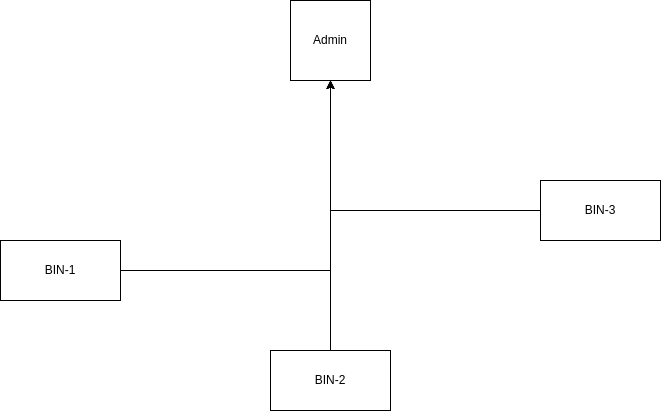

The diagram above was exported from draw.io. Its source (the exported page's mxGraphModel, read from the mxfile embedded in the PNG):
<mxGraphModel dx="2284" dy="774" grid="1" gridSize="10" guides="1" tooltips="1" connect="1" arrows="1" fold="1" page="1" pageScale="1" pageWidth="850" pageHeight="1100" math="0" shadow="0">
  <root>
    <mxCell id="0" />
    <mxCell id="1" parent="0" />
    <mxCell id="VMPcaLxP0jql2gb9P7dw-5" style="edgeStyle=orthogonalEdgeStyle;rounded=0;orthogonalLoop=1;jettySize=auto;html=1;entryX=0.5;entryY=1;entryDx=0;entryDy=0;" parent="1" source="VMPcaLxP0jql2gb9P7dw-1" target="VMPcaLxP0jql2gb9P7dw-4" edge="1">
      <mxGeometry relative="1" as="geometry" />
    </mxCell>
    <mxCell id="VMPcaLxP0jql2gb9P7dw-1" value="BIN-1" style="rounded=0;whiteSpace=wrap;html=1;" parent="1" vertex="1">
      <mxGeometry x="-20" y="310" width="120" height="60" as="geometry" />
    </mxCell>
    <mxCell id="VMPcaLxP0jql2gb9P7dw-6" style="edgeStyle=orthogonalEdgeStyle;rounded=0;orthogonalLoop=1;jettySize=auto;html=1;entryX=0.5;entryY=1;entryDx=0;entryDy=0;" parent="1" source="VMPcaLxP0jql2gb9P7dw-2" target="VMPcaLxP0jql2gb9P7dw-4" edge="1">
      <mxGeometry relative="1" as="geometry">
        <mxPoint x="310" y="160" as="targetPoint" />
      </mxGeometry>
    </mxCell>
    <mxCell id="VMPcaLxP0jql2gb9P7dw-2" value="BIN-2" style="rounded=0;whiteSpace=wrap;html=1;" parent="1" vertex="1">
      <mxGeometry x="250" y="420" width="120" height="60" as="geometry" />
    </mxCell>
    <mxCell id="VMPcaLxP0jql2gb9P7dw-7" style="edgeStyle=orthogonalEdgeStyle;rounded=0;orthogonalLoop=1;jettySize=auto;html=1;entryX=0.5;entryY=1;entryDx=0;entryDy=0;" parent="1" source="VMPcaLxP0jql2gb9P7dw-3" target="VMPcaLxP0jql2gb9P7dw-4" edge="1">
      <mxGeometry relative="1" as="geometry">
        <Array as="points">
          <mxPoint x="310" y="280" />
        </Array>
      </mxGeometry>
    </mxCell>
    <mxCell id="VMPcaLxP0jql2gb9P7dw-3" value="BIN-3" style="rounded=0;whiteSpace=wrap;html=1;" parent="1" vertex="1">
      <mxGeometry x="520" y="250" width="120" height="60" as="geometry" />
    </mxCell>
    <mxCell id="VMPcaLxP0jql2gb9P7dw-4" value="Admin" style="whiteSpace=wrap;html=1;aspect=fixed;" parent="1" vertex="1">
      <mxGeometry x="270" y="70" width="80" height="80" as="geometry" />
    </mxCell>
  </root>
</mxGraphModel>